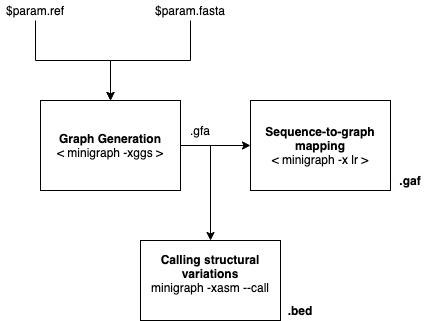

The diagram above was exported from draw.io. Its source (the exported page's mxGraphModel, read from the mxfile embedded in the PNG):
<mxGraphModel dx="1426" dy="769" grid="1" gridSize="10" guides="1" tooltips="1" connect="1" arrows="1" fold="1" page="1" pageScale="1" pageWidth="827" pageHeight="1169" math="0" shadow="0">
  <root>
    <mxCell id="0" />
    <mxCell id="1" parent="0" />
    <mxCell id="ZyST7tYRofFc2PUlSELY-11" style="edgeStyle=orthogonalEdgeStyle;rounded=0;orthogonalLoop=1;jettySize=auto;html=1;exitX=1;exitY=0.5;exitDx=0;exitDy=0;entryX=0;entryY=0.5;entryDx=0;entryDy=0;" edge="1" parent="1" source="ZyST7tYRofFc2PUlSELY-1" target="ZyST7tYRofFc2PUlSELY-2">
      <mxGeometry relative="1" as="geometry" />
    </mxCell>
    <mxCell id="ZyST7tYRofFc2PUlSELY-14" style="edgeStyle=orthogonalEdgeStyle;rounded=0;orthogonalLoop=1;jettySize=auto;html=1;exitX=1;exitY=0.5;exitDx=0;exitDy=0;entryX=0.5;entryY=0;entryDx=0;entryDy=0;" edge="1" parent="1" source="ZyST7tYRofFc2PUlSELY-1" target="ZyST7tYRofFc2PUlSELY-3">
      <mxGeometry relative="1" as="geometry" />
    </mxCell>
    <mxCell id="ZyST7tYRofFc2PUlSELY-1" value="&lt;b&gt;Graph Generation&lt;/b&gt;&lt;br&gt;&amp;lt; minigraph -xggs &amp;gt;" style="rounded=0;whiteSpace=wrap;html=1;" vertex="1" parent="1">
      <mxGeometry x="160" y="180" width="140" height="90" as="geometry" />
    </mxCell>
    <mxCell id="ZyST7tYRofFc2PUlSELY-2" value="&lt;div&gt;&lt;b&gt;Sequence-to-graph mapping&lt;/b&gt;&lt;/div&gt;&lt;div&gt;&amp;lt; minigraph -x lr &amp;gt;&lt;br&gt;&lt;/div&gt;" style="rounded=0;whiteSpace=wrap;html=1;" vertex="1" parent="1">
      <mxGeometry x="370" y="180" width="140" height="90" as="geometry" />
    </mxCell>
    <mxCell id="ZyST7tYRofFc2PUlSELY-3" value="&lt;div&gt;&lt;div&gt;&lt;b&gt;Calling structural variations&lt;/b&gt;&lt;/div&gt;&lt;/div&gt;&lt;div&gt;&lt;div&gt;minigraph -xasm --call&lt;/div&gt;&lt;/div&gt;&lt;div&gt;&lt;br&gt;&lt;/div&gt;" style="rounded=0;whiteSpace=wrap;html=1;" vertex="1" parent="1">
      <mxGeometry x="260" y="320" width="140" height="80" as="geometry" />
    </mxCell>
    <mxCell id="ZyST7tYRofFc2PUlSELY-6" style="edgeStyle=orthogonalEdgeStyle;rounded=0;orthogonalLoop=1;jettySize=auto;html=1;exitX=0.5;exitY=1;exitDx=0;exitDy=0;entryX=0.5;entryY=0;entryDx=0;entryDy=0;" edge="1" parent="1" source="ZyST7tYRofFc2PUlSELY-4" target="ZyST7tYRofFc2PUlSELY-1">
      <mxGeometry relative="1" as="geometry" />
    </mxCell>
    <mxCell id="ZyST7tYRofFc2PUlSELY-4" value="$param.ref" style="text;html=1;strokeColor=none;fillColor=none;align=center;verticalAlign=middle;whiteSpace=wrap;rounded=0;" vertex="1" parent="1">
      <mxGeometry x="120" y="80" width="70" height="20" as="geometry" />
    </mxCell>
    <mxCell id="ZyST7tYRofFc2PUlSELY-7" style="edgeStyle=orthogonalEdgeStyle;rounded=0;orthogonalLoop=1;jettySize=auto;html=1;exitX=0.5;exitY=1;exitDx=0;exitDy=0;" edge="1" parent="1" source="ZyST7tYRofFc2PUlSELY-5" target="ZyST7tYRofFc2PUlSELY-1">
      <mxGeometry relative="1" as="geometry" />
    </mxCell>
    <mxCell id="ZyST7tYRofFc2PUlSELY-5" value="$param.fasta" style="text;html=1;strokeColor=none;fillColor=none;align=center;verticalAlign=middle;whiteSpace=wrap;rounded=0;" vertex="1" parent="1">
      <mxGeometry x="290" y="80" width="40" height="20" as="geometry" />
    </mxCell>
    <mxCell id="ZyST7tYRofFc2PUlSELY-8" value=".gfa" style="text;html=1;strokeColor=none;fillColor=none;align=center;verticalAlign=middle;whiteSpace=wrap;rounded=0;" vertex="1" parent="1">
      <mxGeometry x="300" y="200" width="40" height="20" as="geometry" />
    </mxCell>
    <mxCell id="ZyST7tYRofFc2PUlSELY-13" value="&lt;b&gt;.gaf&lt;/b&gt;" style="text;html=1;strokeColor=none;fillColor=none;align=center;verticalAlign=middle;whiteSpace=wrap;rounded=0;" vertex="1" parent="1">
      <mxGeometry x="510" y="250" width="40" height="20" as="geometry" />
    </mxCell>
    <mxCell id="ZyST7tYRofFc2PUlSELY-15" value="&lt;b&gt;.bed&lt;/b&gt;" style="text;html=1;strokeColor=none;fillColor=none;align=center;verticalAlign=middle;whiteSpace=wrap;rounded=0;" vertex="1" parent="1">
      <mxGeometry x="400" y="380" width="40" height="20" as="geometry" />
    </mxCell>
  </root>
</mxGraphModel>